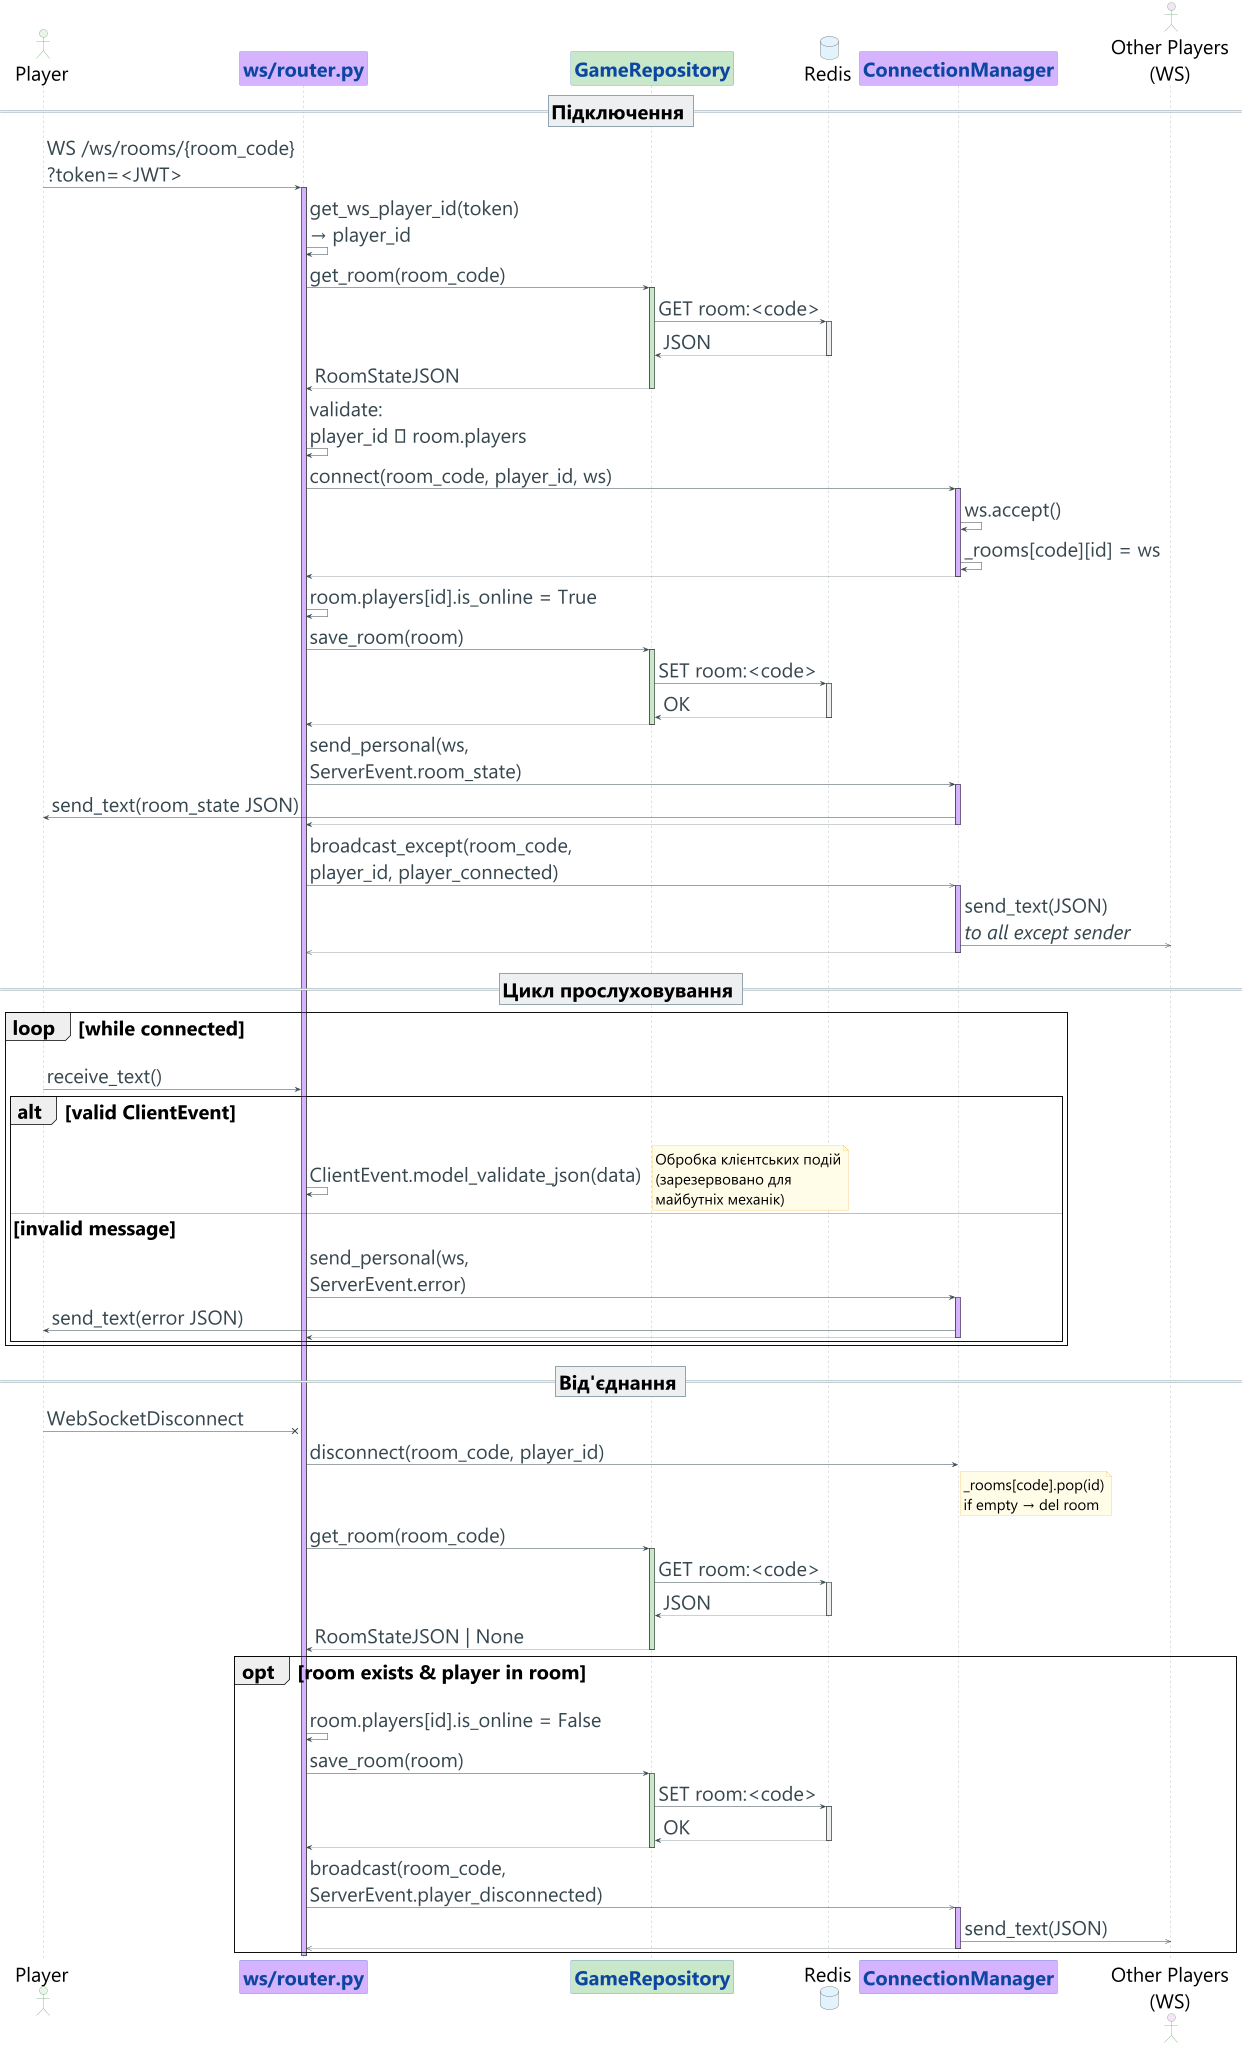

The diagram above was rendered by PlantUML. Its source (embedded in the PNG):
@startuml sequence_websocket
' ============================================================
'   SEQUENCE DIAGRAM — WebSocket Connection Lifecycle
' ============================================================
skinparam backgroundColor #FEFEFE
skinparam shadowing false
skinparam defaultFontName "Segoe UI"
skinparam defaultFontSize 40

skinparam sequence {
    ArrowColor #37474F
    ArrowFontSize 40
    ArrowFontColor #37474F
    LifeLineBorderColor #78909C
    LifeLineBackgroundColor #ECEFF1
    ParticipantBorderColor #1565C0
    ParticipantBackgroundColor #E3F2FD
    ParticipantFontColor #0D47A1
    ParticipantFontSize 40
    ParticipantFontStyle bold
    ActorBorderColor #2E7D32
    ActorBackgroundColor #E8F5E9
    DividerBorderColor #90A4AE
    DividerBackgroundColor #ECEFF1
    DividerFontStyle bold
}

skinparam note {
    BackgroundColor #FFFDE7
    BorderColor #F9A825
    FontSize 30
}

' =================== Participants ===================
actor       "Player"           as P      #E8F5E9
participant "ws/router.py"     as WR     #D5B3FF
participant "GameRepository"   as GR     #C8E6C9
database    "Redis"            as Redis  #E3F2FD
participant "ConnectionManager" as CM    #D5B3FF
actor       "Other Players\n(WS)" as OP  #F3E5F5

' =================== CONNECT ===================
== Підключення ==

P -> WR ++ #D5B3FF : WS /ws/rooms/{room_code}\n?token=<JWT>
    WR -> WR : get_ws_player_id(token)\n→ player_id

    WR -> GR ++ #C8E6C9 : get_room(room_code)
        GR -> Redis ++ : GET room:<code>
        return JSON
    return RoomStateJSON

    WR -> WR : validate:\nplayer_id ∈ room.players

    WR -> CM ++ #D5B3FF : connect(room_code, player_id, ws)
        CM -> CM : ws.accept()
        CM -> CM : _rooms[code][id] = ws
    return

    WR -> WR : room.players[id].is_online = True

    WR -> GR ++ #C8E6C9 : save_room(room)
        GR -> Redis ++ : SET room:<code>
        return OK
    return

    WR -> CM ++ #D5B3FF : send_personal(ws,\nServerEvent.room_state)
        CM -> P : send_text(room_state JSON)
    return

    WR ->> CM ++ #D5B3FF : broadcast_except(room_code,\nplayer_id, player_connected)
        CM ->> OP : send_text(JSON)\n<i>to all except sender</i>
    return

    |||
    ' =================== LISTEN LOOP ===================
    == Цикл прослуховування ==

    loop while connected
        P -> WR : receive_text()

        alt valid ClientEvent
            WR -> WR : ClientEvent.model_validate_json(data)
            note right : Обробка клієнтських подій\n(зарезервовано для\nмайбутніх механік)
        else invalid message
            WR -> CM ++ #D5B3FF : send_personal(ws,\nServerEvent.error)
                CM -> P : send_text(error JSON)
            return
        end
    end

    |||
    ' =================== DISCONNECT ===================
    == Від'єднання ==

    P ->x WR : WebSocketDisconnect

    WR -> CM : disconnect(room_code, player_id)
    note right of CM : _rooms[code].pop(id)\nif empty → del room

    WR -> GR ++ #C8E6C9 : get_room(room_code)
        GR -> Redis ++ : GET room:<code>
        return JSON
    return RoomStateJSON | None

    opt room exists & player in room
        WR -> WR : room.players[id].is_online = False

        WR -> GR ++ #C8E6C9 : save_room(room)
            GR -> Redis ++ : SET room:<code>
            return OK
        return

        WR ->> CM ++ #D5B3FF : broadcast(room_code,\nServerEvent.player_disconnected)
            CM ->> OP : send_text(JSON)
        return
    end

deactivate WR

@enduml